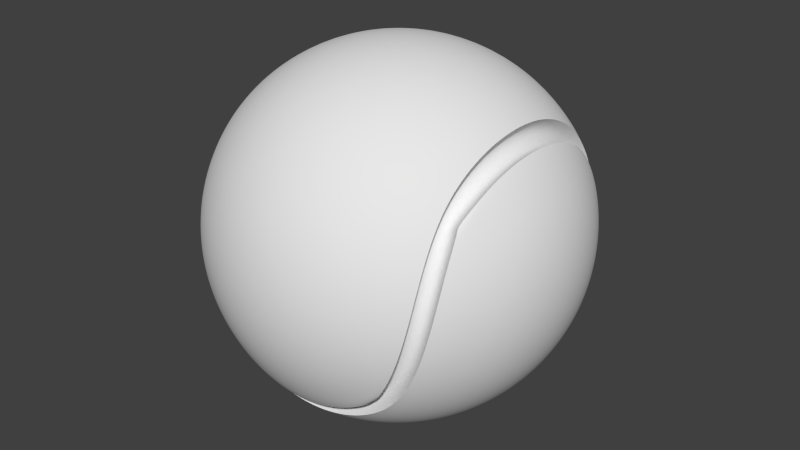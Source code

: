 # Source: TennisBall.blend  (saved by Blender 2.72.0; exported with 4.5.12 LTS)
import bpy
from mathutils import Matrix  # noqa: F401  (used for matrix-valued properties, if any)

bpy.ops.wm.read_factory_settings(use_empty=True)
scene = bpy.context.scene
scene.name = 'Scene'

# ---- collections
col_collection_1 = bpy.data.collections.new('Collection 1'); scene.collection.children.link(col_collection_1)

# ---- world
world_world = bpy.data.worlds.new('World'); scene.world = world_world
world_world.color = (0.05088, 0.05088, 0.05088)
world_world.use_sun_shadow = False
world_world.sun_shadow_jitter_overblur = 0.0
world_world.cycles.sampling_method = 'MANUAL'
world_world.cycles.sample_map_resolution = 256

# ---- meshes
me_cube_000 = bpy.data.meshes.new('Cube.000')
me_cube_000.from_pydata([(0.5924, 0.7924, -0.3082), (0.6943, 0.7105, -0.295), (0.6494, 0.7918, -0.1587), (0.745, 0.7045, -0.1501), (0.6857, 0.7769, -0.003716), (0.7771, 0.6855, 0.003712), (0.7047, 0.7448, 0.1501), (0.7919, 0.6492, 0.1587), (0.7107, 0.6941, 0.295), (0.7926, 0.5922, 0.3082), (0.7094, 0.6246, 0.4249), (0.7829, 0.5094, 0.45), (0.7592, 0.4752, 0.4756), (0.7071, 0.5355, 0.5359), (-0.536, 0.707, -0.5359), (-0.4968, 0.7586, -0.4587), (-0.6251, 0.7092, -0.4249), (-0.5209, 0.7789, -0.4433), (-0.6946, 0.7105, -0.295), (-0.6013, 0.7875, -0.3042), (-0.7453, 0.7045, -0.1501), (-0.6571, 0.7862, -0.1566), (-0.7774, 0.6855, 0.003712), (-0.6927, 0.7711, -0.003208), (-0.7922, 0.6492, 0.1587), (-0.7113, 0.7391, 0.1492), (-0.7929, 0.5922, 0.3082), (-0.7172, 0.6888, 0.2928), (-0.7832, 0.5094, 0.45), (-0.716, 0.6198, 0.4217), (-0.7595, 0.4752, 0.4756), (-0.7137, 0.5315, 0.5318), (-0.7832, 0.4496, 0.5098), (-0.716, 0.4214, 0.6201), (-0.7959, 0.3076, 0.5887), (-0.7203, 0.2927, 0.6859), (-0.8041, 0.1569, 0.6352), (-0.7241, 0.15, 0.7268), (-0.8071, -0.0003265, 0.6508), (-0.7256, -0.0003265, 0.7407), (-0.8041, -0.1575, 0.6352), (-0.7241, -0.1507, 0.7268), (-0.7959, -0.3082, 0.5887), (-0.7203, -0.2934, 0.6859), (-0.7832, -0.4503, 0.5098), (-0.716, -0.422, 0.6201), (-0.7586, -0.5221, 0.4386), (-0.7137, -0.5321, 0.5318), (-0.7749, -0.5343, 0.4353), (-0.716, -0.6205, 0.4217), (-0.782, -0.6118, 0.2994), (-0.7172, -0.6895, 0.2928), (-0.78, -0.6661, 0.154), (-0.7113, -0.7398, 0.1492), (-0.7646, -0.7009, 0.002595), (-0.6927, -0.7718, -0.003208), (-0.7328, -0.7191, -0.148), (-0.6571, -0.7868, -0.1566), (-0.6829, -0.7249, -0.2902), (-0.6013, -0.7881, -0.3042), (-0.6146, -0.7237, -0.4178), (-0.5209, -0.7796, -0.4433), (-0.4968, -0.7592, -0.4587), (-0.5271, -0.7215, -0.5269), (-0.5695, -0.8522, -0.4848), (-0.6719, -0.791, -0.4569), (-0.6574, -0.8615, -0.3327), (-0.7467, -0.7923, -0.3173), (-0.7184, -0.8601, -0.1712), (-0.8012, -0.7861, -0.1619), (-0.7574, -0.8436, -0.003506), (-0.836, -0.7661, 0.00284), (-0.7777, -0.8087, 0.1631), (-0.8528, -0.7281, 0.1684), (-0.7842, -0.7536, 0.3202), (-0.855, -0.6687, 0.3274), (-0.7828, -0.6782, 0.4612), (-0.8472, -0.5839, 0.4761), (-0.7828, -0.4612, 0.6782), (-0.8563, -0.4921, 0.5575), (-0.7875, -0.3205, 0.75), (-0.8702, -0.3367, 0.6438), (-0.7917, -0.1644, 0.7948), (-0.8792, -0.1719, 0.6946), (-0.7933, 0.0, 0.81), (-0.8824, 0.0, 0.7117), (-0.7917, 0.1644, 0.7948), (-0.8792, 0.1719, 0.6946), (-0.7875, 0.3205, 0.75), (-0.8702, 0.3367, 0.6438), (-0.7828, 0.4612, 0.6782), (-0.8563, 0.4921, 0.5575), (-0.7828, 0.6782, 0.4612), (-0.8563, 0.5575, 0.4921), (-0.7842, 0.7536, 0.3202), (-0.8669, 0.648, 0.337), (-0.7777, 0.8087, 0.1631), (-0.8662, 0.7103, 0.1735), (-0.7574, 0.8436, -0.003506), (-0.85, 0.7501, 0.004062), (-0.7184, 0.8601, -0.1712), (-0.8149, 0.7708, -0.1642), (-0.6574, 0.8615, -0.3327), (-0.7594, 0.7773, -0.3226), (-0.5695, 0.8522, -0.4848), (-0.6834, 0.776, -0.4647), (0.8563, 0.5575, 0.4921), (0.776, 0.6834, 0.4647), (0.8669, 0.648, 0.337), (0.7773, 0.7594, 0.3226), (0.8662, 0.7103, 0.1735), (0.7708, 0.8149, 0.1642), (0.85, 0.7501, 0.004062), (0.7501, 0.85, -0.004062), (0.8149, 0.7708, -0.1642), (0.7103, 0.8662, -0.1735), (0.7594, 0.7773, -0.3226), (0.648, 0.8669, -0.337), (0.6834, 0.776, -0.4647), (0.5575, 0.8563, -0.4921), (0.4647, 0.776, -0.6834), (0.4921, 0.8563, -0.5575), (0.3229, 0.7807, -0.7558), (0.3367, 0.8702, -0.6438), (0.1657, 0.7849, -0.8009), (0.1719, 0.8792, -0.6946), (0.0, 0.7866, -0.8163), (0.0, 0.8824, -0.7117), (-0.1657, 0.7849, -0.8009), (-0.1719, 0.8792, -0.6946), (-0.3229, 0.7807, -0.7558), (-0.3367, 0.8702, -0.6438), (-0.4647, 0.776, -0.6834), (-0.4921, 0.8563, -0.5575), (0.776, 0.4647, 0.6834), (0.8563, 0.4921, 0.5575), (0.7807, 0.3229, 0.7558), (0.8702, 0.3367, 0.6438), (0.7849, 0.1657, 0.8009), (0.8792, 0.1719, 0.6946), (0.7866, 0.0, 0.8163), (0.8824, 0.0, 0.7117), (0.7849, -0.1657, 0.8009), (0.8792, -0.1719, 0.6946), (0.7807, -0.3229, 0.7558), (0.8702, -0.3367, 0.6438), (0.776, -0.4647, 0.6834), (0.8563, -0.4921, 0.5575), (0.776, -0.6834, 0.4647), (0.8472, -0.5839, 0.4761), (0.7773, -0.7594, 0.3226), (0.855, -0.6687, 0.3274), (0.7708, -0.8149, 0.1642), (0.8528, -0.7281, 0.1684), (0.7501, -0.85, -0.004062), (0.836, -0.7661, 0.00284), (0.7103, -0.8662, -0.1735), (0.8012, -0.7861, -0.1619), (0.648, -0.8669, -0.337), (0.7467, -0.7923, -0.3173), (0.5575, -0.8563, -0.4921), (0.6719, -0.791, -0.4569), (-0.4569, -0.791, -0.6719), (-0.4921, -0.8563, -0.5575), (-0.3175, -0.7956, -0.7431), (-0.3367, -0.8702, -0.6438), (-0.1629, -0.7997, -0.7874), (-0.1719, -0.8792, -0.6946), (0.0, -0.8013, -0.8024), (0.0, -0.8824, -0.7117), (0.1629, -0.7997, -0.7874), (0.1719, -0.8792, -0.6946), (0.3175, -0.7956, -0.7431), (0.3367, -0.8702, -0.6438), (0.4569, -0.791, -0.6719), (0.4921, -0.8563, -0.5575), (-0.5431, -0.8299, -0.5016), (-0.5762, -0.7886, -0.5762), (-0.7804, -0.5816, 0.5816), (-0.8294, -0.5706, 0.4796), (-0.5431, 0.8299, -0.5016), (-0.586, 0.7735, -0.586), (-0.7804, 0.5816, 0.5816), (-0.8304, 0.5201, 0.5201), (0.5201, -0.8304, -0.5201), (0.5762, -0.7886, -0.5762), (0.7735, -0.586, 0.586), (0.8294, -0.5706, 0.4796), (0.586, 0.7735, -0.586), (0.5201, 0.8304, -0.5201), (0.8304, 0.5201, 0.5201), (0.7735, 0.586, 0.586), (0.6248, 0.7092, -0.4249), (0.5096, 0.7827, -0.45), (0.5357, 0.707, -0.5359), (0.4754, 0.759, -0.4756), (0.4248, 0.7092, -0.6249), (0.4498, 0.7827, -0.5098), (0.2952, 0.7136, -0.6912), (0.3077, 0.7954, -0.5887), (0.1514, 0.7175, -0.7324), (0.157, 0.8037, -0.6352), (-0.0001486, 0.719, -0.7464), (-0.0001486, 0.8066, -0.6508), (-0.1517, 0.7175, -0.7324), (-0.1573, 0.8037, -0.6352), (-0.2955, 0.7136, -0.6912), (-0.308, 0.7954, -0.5887), (-0.4251, 0.7092, -0.6249), (-0.4501, 0.7827, -0.5098), (0.7094, 0.4246, 0.6249), (0.7829, 0.4496, 0.5098), (0.7138, 0.295, 0.6911), (0.7956, 0.3076, 0.5887), (0.7176, 0.1512, 0.7324), (0.8038, 0.1569, 0.6352), (0.7192, -0.0003265, 0.7464), (0.8068, -0.0003265, 0.6508), (0.7176, -0.1519, 0.7324), (0.8038, -0.1575, 0.6352), (0.7138, -0.2956, 0.6911), (0.7956, -0.3082, 0.5887), (0.7094, -0.4253, 0.6249), (0.7829, -0.4503, 0.5098), (0.7071, -0.5362, 0.5359), (0.7583, -0.5221, 0.4386), (0.7094, -0.6252, 0.4249), (0.7746, -0.5343, 0.4353), (0.7107, -0.6948, 0.295), (0.7817, -0.6118, 0.2994), (0.7047, -0.7455, 0.1501), (0.7797, -0.6661, 0.154), (0.6857, -0.7776, -0.003716), (0.7643, -0.7009, 0.002595), (0.6494, -0.7924, -0.1587), (0.7325, -0.7191, -0.148), (0.5924, -0.7931, -0.3082), (0.6826, -0.7249, -0.2902), (0.5096, -0.7834, -0.45), (0.6143, -0.7237, -0.4178), (0.4754, -0.7596, -0.4756), (0.5268, -0.7215, -0.5269), (-0.418, -0.7237, -0.6145), (-0.4501, -0.7834, -0.5098), (-0.2905, -0.7279, -0.6795), (-0.308, -0.7961, -0.5887), (-0.1491, -0.7316, -0.72), (-0.1573, -0.8043, -0.6352), (-0.0001486, -0.7331, -0.7338), (-0.0001486, -0.8072, -0.6508), (0.1488, -0.7316, -0.72), (0.157, -0.8043, -0.6352), (0.2902, -0.7279, -0.6795), (0.3077, -0.7961, -0.5887), (0.4177, -0.7237, -0.6145), (0.4498, -0.7834, -0.5098)], [], [(62, 61, 60, 63), (186, 148, 226, 224), (89, 87, 36, 34), (187, 147, 223, 225), (116, 118, 192, 1), (86, 88, 35, 37), (117, 115, 2, 0), (146, 186, 224, 222), (87, 85, 38, 36), (147, 145, 221, 223), (114, 116, 1, 3), (84, 86, 37, 39), (184, 175, 255, 240), (115, 113, 4, 2), (144, 146, 222, 220), (85, 83, 40, 38), (174, 185, 241, 254), (145, 143, 219, 221), (175, 173, 253, 255), (112, 114, 3, 5), (82, 84, 39, 41), (113, 111, 6, 4), (142, 144, 220, 218), (83, 81, 42, 40), (172, 174, 254, 252), (143, 141, 217, 219), (173, 171, 251, 253), (110, 112, 5, 7), (80, 82, 41, 43), (111, 109, 8, 6), (140, 142, 218, 216), (81, 79, 44, 42), (170, 172, 252, 250), (141, 139, 215, 217), (171, 169, 249, 251), (108, 110, 7, 9), (78, 80, 43, 45), (109, 107, 10, 8), (138, 140, 216, 214), (79, 179, 46, 44), (168, 170, 250, 248), (139, 137, 213, 215), (169, 167, 247, 249), (106, 108, 9, 11), (178, 78, 45, 47), (107, 191, 13, 10), (136, 138, 214, 212), (179, 77, 48, 46), (166, 168, 248, 246), (137, 135, 211, 213), (167, 165, 245, 247), (190, 106, 11, 12), (76, 178, 47, 49), (134, 136, 212, 210), (77, 75, 50, 48), (164, 166, 246, 244), (181, 105, 16, 14), (135, 190, 12, 211), (165, 163, 243, 245), (74, 76, 49, 51), (104, 180, 15, 17), (191, 134, 210, 13), (75, 73, 52, 50), (162, 164, 244, 242), (105, 103, 18, 16), (61, 59, 58, 60), (59, 57, 56, 58), (57, 55, 54, 56), (55, 53, 52, 54), (53, 51, 50, 52), (51, 49, 48, 50), (49, 47, 46, 48), (47, 45, 44, 46), (45, 43, 42, 44), (43, 41, 40, 42), (41, 39, 38, 40), (39, 37, 36, 38), (37, 35, 34, 36), (35, 33, 32, 34), (33, 31, 30, 32), (31, 29, 28, 30), (29, 27, 26, 28), (27, 25, 24, 26), (25, 23, 22, 24), (23, 21, 20, 22), (21, 19, 18, 20), (19, 17, 16, 18), (17, 15, 14, 16), (12, 11, 10, 13), (11, 9, 8, 10), (9, 7, 6, 8), (7, 5, 4, 6), (5, 3, 2, 4), (3, 1, 0, 2), (1, 192, 193, 0), (192, 194, 195, 193), (194, 196, 197, 195), (196, 198, 199, 197), (198, 200, 201, 199), (200, 202, 203, 201), (202, 204, 205, 203), (204, 206, 207, 205), (206, 208, 209, 207), (208, 14, 15, 209), (13, 210, 211, 12), (210, 212, 213, 211), (212, 214, 215, 213), (214, 216, 217, 215), (216, 218, 219, 217), (218, 220, 221, 219), (220, 222, 223, 221), (222, 224, 225, 223), (224, 226, 227, 225), (226, 228, 229, 227), (228, 230, 231, 229), (230, 232, 233, 231), (232, 234, 235, 233), (234, 236, 237, 235), (236, 238, 239, 237), (238, 240, 241, 239), (63, 242, 243, 62), (242, 244, 245, 243), (244, 246, 247, 245), (246, 248, 249, 247), (248, 250, 251, 249), (250, 252, 253, 251), (252, 254, 255, 253), (254, 241, 240, 255), (119, 117, 0, 193), (88, 90, 33, 35), (118, 188, 194, 192), (149, 187, 225, 227), (91, 89, 34, 32), (148, 150, 228, 226), (189, 119, 193, 195), (90, 182, 31, 33), (188, 120, 196, 194), (151, 149, 227, 229), (183, 91, 32, 30), (150, 152, 230, 228), (121, 189, 195, 197), (182, 92, 29, 31), (120, 122, 198, 196), (153, 151, 229, 231), (93, 183, 30, 28), (152, 154, 232, 230), (123, 121, 197, 199), (92, 94, 27, 29), (176, 64, 61, 62), (122, 124, 200, 198), (155, 153, 231, 233), (95, 93, 28, 26), (154, 156, 234, 232), (65, 177, 63, 60), (125, 123, 199, 201), (94, 96, 25, 27), (64, 66, 59, 61), (124, 126, 202, 200), (157, 155, 233, 235), (97, 95, 26, 24), (156, 158, 236, 234), (67, 65, 60, 58), (127, 125, 201, 203), (96, 98, 23, 25), (66, 68, 57, 59), (126, 128, 204, 202), (159, 157, 235, 237), (99, 97, 24, 22), (158, 160, 238, 236), (69, 67, 58, 56), (129, 127, 203, 205), (98, 100, 21, 23), (68, 70, 55, 57), (128, 130, 206, 204), (161, 159, 237, 239), (101, 99, 22, 20), (160, 184, 240, 238), (71, 69, 56, 54), (131, 129, 205, 207), (100, 102, 19, 21), (70, 72, 53, 55), (130, 132, 208, 206), (185, 161, 239, 241), (103, 101, 20, 18), (177, 162, 242, 63), (73, 71, 54, 52), (133, 131, 207, 209), (102, 104, 17, 19), (72, 74, 51, 53), (132, 181, 14, 208), (163, 176, 62, 243), (180, 133, 209, 15)])
me_cube_000.polygons.foreach_set('use_smooth', [True] * 192)
me_cube_000.use_remesh_preserve_volume = False
me_cube_000.use_remesh_preserve_attributes = False
me_cube_000.use_mirror_vertex_groups = False
me_cube_000.update()
me_cube_001 = bpy.data.meshes.new('Cube.001')
me_cube_001.from_pydata([(-1.136, 0.0, 0.03175), (-1.104, 0.0, 0.2705), (-1.03, 0.0, 0.4795), (-0.9348, 0.0, 0.6463), (-1.102, 0.2755, 0.028), (-1.016, 0.5082, 0.01937), (-0.9091, 0.6818, 0.009239), (-1.116, 0.0, -0.214), (-1.047, 0.0, -0.442), (-0.9397, 0.0, -0.639), (-1.102, -0.2755, 0.028), (-1.016, -0.5082, 0.01937), (-0.9091, -0.6818, 0.009239), (-1.077, -0.2523, 0.2587), (-1.014, -0.2216, 0.4636), (-0.9269, -0.1883, 0.63), (-1.008, -0.472, 0.2295), (-0.9672, -0.422, 0.4218), (-0.9041, -0.3638, 0.5845), (-0.9165, -0.6437, 0.1928), (-0.9015, -0.5878, 0.365), (-0.8703, -0.5167, 0.5167), (-1.077, 0.2523, 0.2587), (-1.008, 0.472, 0.2295), (-0.9165, 0.6437, 0.1928), (-1.014, 0.2216, 0.4636), (-0.9672, 0.422, 0.4218), (-0.9015, 0.5878, 0.365), (-0.9269, 0.1883, 0.63), (-0.9041, 0.3638, 0.5845), (-0.8703, 0.5167, 0.5167), (-1.079, 0.2881, -0.2081), (-1.012, 0.2918, -0.4275), (-0.9085, 0.2907, -0.6178), (-0.9879, 0.5274, -0.1931), (-0.9242, 0.5332, -0.3911), (-0.8306, 0.5316, -0.5648), (-0.8765, 0.7019, -0.1746), (-0.8183, 0.7081, -0.3471), (-0.736, 0.7066, -0.5005), (-1.079, -0.2881, -0.2081), (-0.9879, -0.5274, -0.1931), (-0.8765, -0.7019, -0.1746), (-1.012, -0.2918, -0.4275), (-0.9242, -0.5332, -0.3911), (-0.8183, -0.7081, -0.3471), (-0.9085, -0.2907, -0.6178), (-0.8306, -0.5316, -0.5648), (-0.736, -0.7066, -0.5005), (0.0, 1.136, -0.03175), (0.0, 1.116, 0.214), (0.0, 1.047, 0.442), (0.0, 0.9397, 0.639), (0.2755, 1.102, -0.028), (0.5082, 1.016, -0.01937), (0.6818, 0.9091, -0.009239), (0.0, 1.104, -0.2705), (0.0, 1.03, -0.4795), (0.0, 0.9348, -0.6463), (-0.2755, 1.102, -0.028), (-0.5082, 1.016, -0.01937), (-0.6818, 0.9091, -0.009239), (-0.2881, 1.079, 0.2081), (-0.2918, 1.012, 0.4275), (-0.2907, 0.9085, 0.6178), (-0.5274, 0.9879, 0.1931), (-0.5332, 0.9242, 0.3911), (-0.5316, 0.8306, 0.5648), (-0.7019, 0.8765, 0.1746), (-0.7081, 0.8183, 0.3471), (-0.7066, 0.736, 0.5005), (0.2881, 1.079, 0.2081), (0.5274, 0.9879, 0.1931), (0.7019, 0.8765, 0.1746), (0.2918, 1.012, 0.4275), (0.5332, 0.9242, 0.3911), (0.7081, 0.8183, 0.3471), (0.2907, 0.9085, 0.6178), (0.5316, 0.8306, 0.5648), (0.7066, 0.736, 0.5005), (0.2523, 1.077, -0.2587), (0.2216, 1.014, -0.4636), (0.1883, 0.9269, -0.63), (0.472, 1.008, -0.2295), (0.422, 0.9672, -0.4218), (0.3638, 0.9041, -0.5845), (0.6437, 0.9165, -0.1928), (0.5878, 0.9015, -0.365), (0.5167, 0.8703, -0.5167), (-0.2523, 1.077, -0.2587), (-0.472, 1.008, -0.2295), (-0.6437, 0.9165, -0.1928), (-0.2216, 1.014, -0.4636), (-0.422, 0.9672, -0.4218), (-0.5878, 0.9015, -0.365), (-0.1883, 0.9269, -0.63), (-0.3638, 0.9041, -0.5845), (-0.5167, 0.8703, -0.5167), (1.136, 0.0, 0.03175), (1.104, 0.0, 0.2705), (1.03, 0.0, 0.4795), (0.9348, 0.0, 0.6463), (1.102, -0.2755, 0.028), (1.016, -0.5082, 0.01937), (0.9091, -0.6818, 0.009239), (1.116, 0.0, -0.214), (1.047, 0.0, -0.442), (0.9397, 0.0, -0.639), (1.102, 0.2755, 0.028), (1.016, 0.5082, 0.01937), (0.9091, 0.6818, 0.009239), (1.077, 0.2523, 0.2587), (1.014, 0.2216, 0.4636), (0.9269, 0.1883, 0.63), (1.008, 0.472, 0.2295), (0.9672, 0.422, 0.4218), (0.9041, 0.3638, 0.5845), (0.9165, 0.6437, 0.1928), (0.9015, 0.5878, 0.365), (0.8703, 0.5167, 0.5167), (1.077, -0.2523, 0.2587), (1.008, -0.472, 0.2295), (0.9165, -0.6437, 0.1928), (1.014, -0.2216, 0.4636), (0.9672, -0.422, 0.4218), (0.9015, -0.5878, 0.365), (0.9269, -0.1883, 0.63), (0.9041, -0.3638, 0.5845), (0.8703, -0.5167, 0.5167), (1.079, -0.2881, -0.2081), (1.012, -0.2918, -0.4275), (0.9085, -0.2907, -0.6178), (0.9879, -0.5274, -0.1931), (0.9242, -0.5332, -0.3911), (0.8306, -0.5316, -0.5648), (0.8765, -0.7019, -0.1746), (0.8183, -0.7081, -0.3471), (0.736, -0.7066, -0.5005), (1.079, 0.2881, -0.2081), (0.9879, 0.5274, -0.1931), (0.8765, 0.7019, -0.1746), (1.012, 0.2918, -0.4275), (0.9242, 0.5332, -0.3911), (0.8183, 0.7081, -0.3471), (0.9085, 0.2907, -0.6178), (0.8306, 0.5316, -0.5648), (0.736, 0.7066, -0.5005), (0.0, -1.136, -0.03175), (0.0, -1.116, 0.214), (0.0, -1.047, 0.442), (0.0, -0.9397, 0.639), (-0.2755, -1.102, -0.028), (-0.5082, -1.016, -0.01937), (-0.6818, -0.9091, -0.009239), (0.0, -1.104, -0.2705), (0.0, -1.03, -0.4795), (0.0, -0.9348, -0.6463), (0.2755, -1.102, -0.028), (0.5082, -1.016, -0.01937), (0.6818, -0.9091, -0.009239), (0.2881, -1.079, 0.2081), (0.2918, -1.012, 0.4275), (0.2907, -0.9085, 0.6178), (0.5274, -0.9879, 0.1931), (0.5332, -0.9242, 0.3911), (0.5316, -0.8306, 0.5648), (0.7019, -0.8765, 0.1746), (0.7081, -0.8183, 0.3471), (0.7066, -0.736, 0.5005), (-0.2881, -1.079, 0.2081), (-0.5274, -0.9879, 0.1931), (-0.7019, -0.8765, 0.1746), (-0.2918, -1.012, 0.4275), (-0.5332, -0.9242, 0.3911), (-0.7081, -0.8183, 0.3471), (-0.2907, -0.9085, 0.6178), (-0.5316, -0.8306, 0.5648), (-0.7066, -0.736, 0.5005), (-0.2523, -1.077, -0.2587), (-0.2216, -1.014, -0.4636), (-0.1883, -0.9269, -0.63), (-0.472, -1.008, -0.2295), (-0.422, -0.9672, -0.4218), (-0.3638, -0.9041, -0.5845), (-0.6437, -0.9165, -0.1928), (-0.5878, -0.9015, -0.365), (-0.5167, -0.8703, -0.5167), (0.2523, -1.077, -0.2587), (0.472, -1.008, -0.2295), (0.6437, -0.9165, -0.1928), (0.2216, -1.014, -0.4636), (0.422, -0.9672, -0.4218), (0.5878, -0.9015, -0.365), (0.1883, -0.9269, -0.63), (0.3638, -0.9041, -0.5845), (0.5167, -0.8703, -0.5167), (0.0, 0.0, -1.136), (-0.2302, 0.0, -1.113), (-0.4465, 0.0, -1.045), (-0.639, 0.0, -0.9397), (0.0, 0.2974, -1.097), (0.0, 0.5418, -0.999), (0.0, 0.7172, -0.8815), (0.2302, 0.0, -1.113), (0.4465, 0.0, -1.045), (0.639, 0.0, -0.9397), (0.0, -0.2974, -1.097), (0.0, -0.5418, -0.999), (0.0, -0.7172, -0.8815), (-0.2223, -0.2964, -1.074), (-0.4313, -0.2937, -1.01), (-0.6178, -0.2907, -0.9085), (-0.2026, -0.5402, -0.9791), (-0.3937, -0.5361, -0.9214), (-0.5648, -0.5316, -0.8306), (-0.1789, -0.7155, -0.8646), (-0.3482, -0.7113, -0.815), (-0.5005, -0.7066, -0.736), (-0.2223, 0.2964, -1.074), (-0.2026, 0.5402, -0.9791), (-0.1789, 0.7155, -0.8646), (-0.4313, 0.2937, -1.01), (-0.3937, 0.5361, -0.9214), (-0.3482, 0.7113, -0.815), (-0.6178, 0.2907, -0.9085), (-0.5648, 0.5316, -0.8306), (-0.5005, 0.7066, -0.736), (0.2223, 0.2964, -1.074), (0.4313, 0.2937, -1.01), (0.6178, 0.2907, -0.9085), (0.2026, 0.5402, -0.9791), (0.3937, 0.5361, -0.9214), (0.5648, 0.5316, -0.8306), (0.1789, 0.7155, -0.8646), (0.3482, 0.7113, -0.815), (0.5005, 0.7066, -0.736), (0.2223, -0.2964, -1.074), (0.2026, -0.5402, -0.9791), (0.1789, -0.7155, -0.8646), (0.4313, -0.2937, -1.01), (0.3937, -0.5361, -0.9214), (0.3482, -0.7113, -0.815), (0.6178, -0.2907, -0.9085), (0.5648, -0.5316, -0.8306), (0.5005, -0.7066, -0.736), (0.0, 0.0, 1.136), (0.2974, 0.0, 1.097), (0.5418, 0.0, 0.999), (0.7172, 0.0, 0.8815), (0.0, 0.2302, 1.113), (0.0, 0.4465, 1.045), (0.0, 0.639, 0.9397), (-0.2974, 0.0, 1.097), (-0.5418, 0.0, 0.999), (-0.7172, 0.0, 0.8815), (0.0, -0.2302, 1.113), (0.0, -0.4465, 1.045), (0.0, -0.639, 0.9397), (0.2964, -0.2223, 1.074), (0.5402, -0.2026, 0.9791), (0.7155, -0.1789, 0.8646), (0.2937, -0.4313, 1.01), (0.5361, -0.3937, 0.9214), (0.7113, -0.3482, 0.815), (0.2907, -0.6178, 0.9085), (0.5316, -0.5648, 0.8306), (0.7066, -0.5005, 0.736), (0.2964, 0.2223, 1.074), (0.2937, 0.4313, 1.01), (0.2907, 0.6178, 0.9085), (0.5402, 0.2026, 0.9791), (0.5361, 0.3937, 0.9214), (0.5316, 0.5648, 0.8306), (0.7155, 0.1789, 0.8646), (0.7113, 0.3482, 0.815), (0.7066, 0.5005, 0.736), (-0.2964, 0.2223, 1.074), (-0.5402, 0.2026, 0.9791), (-0.7155, 0.1789, 0.8646), (-0.2937, 0.4313, 1.01), (-0.5361, 0.3937, 0.9214), (-0.7113, 0.3482, 0.815), (-0.2907, 0.6178, 0.9085), (-0.5316, 0.5648, 0.8306), (-0.7066, 0.5005, 0.736), (-0.2964, -0.2223, 1.074), (-0.2937, -0.4313, 1.01), (-0.2907, -0.6178, 0.9085), (-0.5402, -0.2026, 0.9791), (-0.5361, -0.3937, 0.9214), (-0.5316, -0.5648, 0.8306), (-0.7155, -0.1789, 0.8646), (-0.7113, -0.3482, 0.815), (-0.7066, -0.5005, 0.736), (-0.6308, 0.7041, -0.6308), (-0.7111, 0.5292, -0.7111), (-0.7771, 0.2892, -0.7771), (-0.8036, 0.0, -0.8036), (-0.7771, -0.2892, -0.7771), (-0.7111, -0.5292, -0.7111), (-0.6308, -0.7041, -0.6308), (-0.7041, 0.6308, 0.6308), (-0.5292, 0.7111, 0.7111), (-0.2892, 0.7771, 0.7771), (0.0, 0.8036, 0.8036), (0.2892, 0.7771, 0.7771), (0.5292, 0.7111, 0.7111), (0.7041, 0.6308, 0.6308), (0.6308, -0.7041, -0.6308), (0.7111, -0.5292, -0.7111), (0.7771, -0.2892, -0.7771), (0.8036, 0.0, -0.8036), (0.7771, 0.2892, -0.7771), (0.7111, 0.5292, -0.7111), (0.6308, 0.7041, -0.6308), (0.7041, -0.6308, 0.6308), (0.5292, -0.7111, 0.7111), (0.2892, -0.7771, 0.7771), (0.0, -0.8036, 0.8036), (-0.2892, -0.7771, 0.7771), (-0.5292, -0.7111, 0.7111), (-0.7041, -0.6308, 0.6308), (-0.5695, -0.8522, -0.4848), (-0.6719, -0.791, -0.4569), (-0.6574, -0.8615, -0.3327), (-0.7467, -0.7923, -0.3173), (-0.7184, -0.8601, -0.1712), (-0.8012, -0.7861, -0.1619), (-0.7574, -0.8436, -0.003506), (-0.836, -0.7661, 0.00284), (-0.7777, -0.8087, 0.1631), (-0.8528, -0.7281, 0.1684), (-0.7842, -0.7536, 0.3202), (-0.855, -0.6687, 0.3274), (-0.7828, -0.6782, 0.4612), (-0.8472, -0.5839, 0.4761), (-0.7828, -0.4612, 0.6782), (-0.8563, -0.4921, 0.5575), (-0.7875, -0.3205, 0.75), (-0.8702, -0.3367, 0.6438), (-0.7917, -0.1644, 0.7948), (-0.8792, -0.1719, 0.6946), (-0.7933, 0.0, 0.81), (-0.8824, 0.0, 0.7117), (-0.7917, 0.1644, 0.7948), (-0.8792, 0.1719, 0.6946), (-0.7875, 0.3205, 0.75), (-0.8702, 0.3367, 0.6438), (-0.7828, 0.4612, 0.6782), (-0.8563, 0.4921, 0.5575), (-0.7828, 0.6782, 0.4612), (-0.8563, 0.5575, 0.4921), (-0.7842, 0.7536, 0.3202), (-0.8669, 0.648, 0.337), (-0.7777, 0.8087, 0.1631), (-0.8662, 0.7103, 0.1735), (-0.7574, 0.8436, -0.003506), (-0.85, 0.7501, 0.004062), (-0.7184, 0.8601, -0.1712), (-0.8149, 0.7708, -0.1642), (-0.6574, 0.8615, -0.3327), (-0.7594, 0.7773, -0.3226), (-0.5695, 0.8522, -0.4848), (-0.6834, 0.776, -0.4647), (0.8563, 0.5575, 0.4921), (0.776, 0.6834, 0.4647), (0.8669, 0.648, 0.337), (0.7773, 0.7594, 0.3226), (0.8662, 0.7103, 0.1735), (0.7708, 0.8149, 0.1642), (0.85, 0.7501, 0.004062), (0.7501, 0.85, -0.004062), (0.8149, 0.7708, -0.1642), (0.7103, 0.8662, -0.1735), (0.7594, 0.7773, -0.3226), (0.648, 0.8669, -0.337), (0.6834, 0.776, -0.4647), (0.5575, 0.8563, -0.4921), (0.4647, 0.776, -0.6834), (0.4921, 0.8563, -0.5575), (0.3229, 0.7807, -0.7558), (0.3367, 0.8702, -0.6438), (0.1657, 0.7849, -0.8009), (0.1719, 0.8792, -0.6946), (0.0, 0.7866, -0.8163), (0.0, 0.8824, -0.7117), (-0.1657, 0.7849, -0.8009), (-0.1719, 0.8792, -0.6946), (-0.3229, 0.7807, -0.7558), (-0.3367, 0.8702, -0.6438), (-0.4647, 0.776, -0.6834), (-0.4921, 0.8563, -0.5575), (0.776, 0.4647, 0.6834), (0.8563, 0.4921, 0.5575), (0.7807, 0.3229, 0.7558), (0.8702, 0.3367, 0.6438), (0.7849, 0.1657, 0.8009), (0.8792, 0.1719, 0.6946), (0.7866, 0.0, 0.8163), (0.8824, 0.0, 0.7117), (0.7849, -0.1657, 0.8009), (0.8792, -0.1719, 0.6946), (0.7807, -0.3229, 0.7558), (0.8702, -0.3367, 0.6438), (0.776, -0.4647, 0.6834), (0.8563, -0.4921, 0.5575), (0.776, -0.6834, 0.4647), (0.8472, -0.5839, 0.4761), (0.7773, -0.7594, 0.3226), (0.855, -0.6687, 0.3274), (0.7708, -0.8149, 0.1642), (0.8528, -0.7281, 0.1684), (0.7501, -0.85, -0.004062), (0.836, -0.7661, 0.00284), (0.7103, -0.8662, -0.1735), (0.8012, -0.7861, -0.1619), (0.648, -0.8669, -0.337), (0.7467, -0.7923, -0.3173), (0.5575, -0.8563, -0.4921), (0.6719, -0.791, -0.4569), (-0.4569, -0.791, -0.6719), (-0.4921, -0.8563, -0.5575), (-0.3175, -0.7956, -0.7431), (-0.3367, -0.8702, -0.6438), (-0.1629, -0.7997, -0.7874), (-0.1719, -0.8792, -0.6946), (0.0, -0.8013, -0.8024), (0.0, -0.8824, -0.7117), (0.1629, -0.7997, -0.7874), (0.1719, -0.8792, -0.6946), (0.3175, -0.7956, -0.7431), (0.3367, -0.8702, -0.6438), (0.4569, -0.791, -0.6719), (0.4921, -0.8563, -0.5575), (-0.5431, -0.8299, -0.5016), (-0.5762, -0.7886, -0.5762), (-0.7804, -0.5816, 0.5816), (-0.8294, -0.5706, 0.4796), (-0.5431, 0.8299, -0.5016), (-0.586, 0.7735, -0.586), (-0.7804, 0.5816, 0.5816), (-0.8304, 0.5201, 0.5201), (0.5201, -0.8304, -0.5201), (0.5762, -0.7886, -0.5762), (0.7735, -0.586, 0.586), (0.8294, -0.5706, 0.4796), (0.586, 0.7735, -0.586), (0.5201, 0.8304, -0.5201), (0.8304, 0.5201, 0.5201), (0.7735, 0.586, 0.586)], [], [(0, 10, 13, 1), (1, 13, 14, 2), (2, 14, 15, 3), (254, 278, 344, 342), (10, 11, 16, 13), (13, 16, 17, 14), (14, 17, 18, 15), (254, 342, 340, 291), (11, 12, 19, 16), (16, 19, 20, 17), (17, 20, 21, 18), (291, 340, 338, 292), (171, 174, 332, 330), (174, 177, 334, 332), (177, 321, 436, 334), (292, 338, 336, 293), (0, 1, 22, 4), (4, 22, 23, 5), (5, 23, 24, 6), (61, 91, 358, 356), (1, 2, 25, 22), (22, 25, 26, 23), (23, 26, 27, 24), (61, 356, 354, 68), (2, 3, 28, 25), (25, 28, 29, 26), (26, 29, 30, 27), (68, 354, 352, 69), (278, 281, 346, 344), (281, 284, 348, 346), (284, 301, 440, 348), (69, 352, 350, 70), (0, 4, 31, 7), (7, 31, 32, 8), (8, 32, 33, 9), (9, 33, 296, 297), (4, 5, 34, 31), (31, 34, 35, 32), (32, 35, 36, 33), (33, 36, 295, 296), (5, 6, 37, 34), (34, 37, 38, 35), (35, 38, 39, 36), (36, 39, 294, 295), (91, 94, 360, 358), (94, 97, 362, 360), (97, 391, 438, 362), (79, 307, 449, 365), (0, 7, 40, 10), (10, 40, 41, 11), (11, 41, 42, 12), (153, 171, 330, 328), (7, 8, 43, 40), (40, 43, 44, 41), (41, 44, 45, 42), (153, 328, 326, 184), (8, 9, 46, 43), (43, 46, 47, 44), (44, 47, 48, 45), (184, 326, 324, 185), (9, 297, 298, 46), (46, 298, 299, 47), (47, 299, 300, 48), (185, 324, 322, 186), (49, 59, 62, 50), (50, 62, 63, 51), (51, 63, 64, 52), (52, 64, 303, 304), (59, 60, 65, 62), (62, 65, 66, 63), (63, 66, 67, 64), (64, 67, 302, 303), (60, 61, 68, 65), (65, 68, 69, 66), (66, 69, 70, 67), (67, 70, 301, 302), (6, 24, 355, 357), (24, 27, 353, 355), (70, 350, 440, 301), (27, 30, 351, 353), (49, 50, 71, 53), (53, 71, 72, 54), (54, 72, 73, 55), (110, 140, 372, 370), (50, 51, 74, 71), (71, 74, 75, 72), (72, 75, 76, 73), (110, 370, 368, 117), (51, 52, 77, 74), (74, 77, 78, 75), (75, 78, 79, 76), (117, 368, 366, 118), (52, 304, 305, 77), (77, 305, 306, 78), (78, 306, 307, 79), (118, 366, 364, 119), (49, 53, 80, 56), (56, 80, 81, 57), (57, 81, 82, 58), (202, 220, 386, 384), (53, 54, 83, 80), (80, 83, 84, 81), (81, 84, 85, 82), (202, 384, 382, 233), (54, 55, 86, 83), (83, 86, 87, 84), (84, 87, 88, 85), (233, 382, 380, 234), (140, 143, 374, 372), (143, 146, 376, 374), (146, 314, 446, 376), (234, 380, 378, 235), (49, 56, 89, 59), (59, 89, 90, 60), (60, 90, 91, 61), (6, 357, 359, 37), (56, 57, 92, 89), (89, 92, 93, 90), (90, 93, 94, 91), (37, 359, 361, 38), (57, 58, 95, 92), (92, 95, 96, 93), (93, 96, 97, 94), (38, 361, 363, 39), (220, 223, 388, 386), (223, 226, 390, 388), (226, 294, 439, 390), (39, 363, 439, 294), (98, 108, 111, 99), (99, 111, 112, 100), (100, 112, 113, 101), (248, 260, 400, 398), (108, 109, 114, 111), (111, 114, 115, 112), (112, 115, 116, 113), (248, 398, 396, 273), (109, 110, 117, 114), (114, 117, 118, 115), (115, 118, 119, 116), (273, 396, 394, 274), (55, 73, 369, 371), (73, 76, 367, 369), (119, 364, 448, 393), (76, 79, 365, 367), (98, 99, 120, 102), (102, 120, 121, 103), (103, 121, 122, 104), (159, 189, 414, 412), (99, 100, 123, 120), (120, 123, 124, 121), (121, 124, 125, 122), (159, 412, 410, 166), (100, 101, 126, 123), (123, 126, 127, 124), (124, 127, 128, 125), (166, 410, 408, 167), (260, 263, 402, 400), (263, 266, 404, 402), (266, 315, 444, 404), (167, 408, 406, 168), (98, 102, 129, 105), (105, 129, 130, 106), (106, 130, 131, 107), (107, 131, 310, 311), (102, 103, 132, 129), (129, 132, 133, 130), (130, 133, 134, 131), (131, 134, 309, 310), (103, 104, 135, 132), (132, 135, 136, 133), (133, 136, 137, 134), (134, 137, 308, 309), (189, 192, 416, 414), (192, 195, 418, 416), (195, 433, 442, 418), (216, 422, 420, 217), (98, 105, 138, 108), (108, 138, 139, 109), (109, 139, 140, 110), (55, 371, 373, 86), (105, 106, 141, 138), (138, 141, 142, 139), (139, 142, 143, 140), (86, 373, 375, 87), (106, 107, 144, 141), (141, 144, 145, 142), (142, 145, 146, 143), (87, 375, 377, 88), (107, 311, 312, 144), (144, 312, 313, 145), (145, 313, 314, 146), (88, 377, 447, 379), (147, 157, 160, 148), (148, 160, 161, 149), (149, 161, 162, 150), (150, 162, 317, 318), (157, 158, 163, 160), (160, 163, 164, 161), (161, 164, 165, 162), (162, 165, 316, 317), (158, 159, 166, 163), (163, 166, 167, 164), (164, 167, 168, 165), (165, 168, 315, 316), (104, 122, 411, 413), (122, 125, 409, 411), (168, 406, 444, 315), (125, 128, 407, 409), (147, 148, 169, 151), (151, 169, 170, 152), (152, 170, 171, 153), (12, 329, 331, 19), (148, 149, 172, 169), (169, 172, 173, 170), (170, 173, 174, 171), (19, 331, 333, 20), (149, 150, 175, 172), (172, 175, 176, 173), (173, 176, 177, 174), (20, 333, 335, 21), (150, 318, 319, 175), (175, 319, 320, 176), (176, 320, 321, 177), (21, 335, 437, 337), (147, 151, 178, 154), (154, 178, 179, 155), (155, 179, 180, 156), (208, 238, 428, 426), (151, 152, 181, 178), (178, 181, 182, 179), (179, 182, 183, 180), (208, 426, 424, 215), (152, 153, 184, 181), (181, 184, 185, 182), (182, 185, 186, 183), (215, 424, 422, 216), (12, 42, 327, 329), (42, 45, 325, 327), (186, 322, 434, 421), (45, 48, 323, 325), (147, 154, 187, 157), (157, 187, 188, 158), (158, 188, 189, 159), (104, 413, 415, 135), (154, 155, 190, 187), (187, 190, 191, 188), (188, 191, 192, 189), (135, 415, 417, 136), (155, 156, 193, 190), (190, 193, 194, 191), (191, 194, 195, 192), (136, 417, 419, 137), (238, 241, 430, 428), (241, 244, 432, 430), (244, 308, 443, 432), (137, 419, 443, 308), (196, 206, 209, 197), (197, 209, 210, 198), (198, 210, 211, 199), (199, 211, 298, 297), (206, 207, 212, 209), (209, 212, 213, 210), (210, 213, 214, 211), (211, 214, 299, 298), (207, 208, 215, 212), (212, 215, 216, 213), (213, 216, 217, 214), (214, 217, 300, 299), (156, 180, 425, 427), (180, 183, 423, 425), (217, 420, 435, 300), (183, 186, 421, 423), (196, 197, 218, 200), (200, 218, 219, 201), (201, 219, 220, 202), (58, 385, 387, 95), (197, 198, 221, 218), (218, 221, 222, 219), (219, 222, 223, 220), (95, 387, 389, 96), (198, 199, 224, 221), (221, 224, 225, 222), (222, 225, 226, 223), (96, 389, 391, 97), (199, 297, 296, 224), (224, 296, 295, 225), (225, 295, 294, 226), (274, 394, 392, 275), (196, 200, 227, 203), (203, 227, 228, 204), (204, 228, 229, 205), (205, 229, 312, 311), (200, 201, 230, 227), (227, 230, 231, 228), (228, 231, 232, 229), (229, 232, 313, 312), (201, 202, 233, 230), (230, 233, 234, 231), (231, 234, 235, 232), (232, 235, 314, 313), (58, 82, 383, 385), (82, 85, 381, 383), (235, 378, 446, 314), (85, 88, 379, 381), (196, 203, 236, 206), (206, 236, 237, 207), (207, 237, 238, 208), (156, 427, 429, 193), (203, 204, 239, 236), (236, 239, 240, 237), (237, 240, 241, 238), (193, 429, 431, 194), (204, 205, 242, 239), (239, 242, 243, 240), (240, 243, 244, 241), (194, 431, 433, 195), (205, 311, 310, 242), (242, 310, 309, 243), (243, 309, 308, 244), (245, 255, 258, 246), (246, 258, 259, 247), (247, 259, 260, 248), (101, 399, 401, 126), (255, 256, 261, 258), (258, 261, 262, 259), (259, 262, 263, 260), (126, 401, 403, 127), (256, 257, 264, 261), (261, 264, 265, 262), (262, 265, 266, 263), (127, 403, 405, 128), (257, 318, 317, 264), (264, 317, 316, 265), (265, 316, 315, 266), (128, 405, 445, 407), (245, 246, 267, 249), (249, 267, 268, 250), (250, 268, 269, 251), (251, 269, 305, 304), (246, 247, 270, 267), (267, 270, 271, 268), (268, 271, 272, 269), (269, 272, 306, 305), (247, 248, 273, 270), (270, 273, 274, 271), (271, 274, 275, 272), (272, 275, 307, 306), (101, 113, 397, 399), (113, 116, 395, 397), (275, 392, 449, 307), (116, 119, 393, 395), (245, 249, 276, 252), (252, 276, 277, 253), (253, 277, 278, 254), (3, 343, 345, 28), (249, 250, 279, 276), (276, 279, 280, 277), (277, 280, 281, 278), (28, 345, 347, 29), (250, 251, 282, 279), (279, 282, 283, 280), (280, 283, 284, 281), (29, 347, 349, 30), (251, 304, 303, 282), (282, 303, 302, 283), (283, 302, 301, 284), (30, 349, 441, 351), (245, 252, 285, 255), (255, 285, 286, 256), (256, 286, 287, 257), (257, 287, 319, 318), (252, 253, 288, 285), (285, 288, 289, 286), (286, 289, 290, 287), (287, 290, 320, 319), (253, 254, 291, 288), (288, 291, 292, 289), (289, 292, 293, 290), (290, 293, 321, 320), (3, 15, 341, 343), (15, 18, 339, 341), (293, 336, 436, 321), (18, 21, 337, 339), (48, 300, 435, 323)])
me_cube_001.polygons.foreach_set('use_smooth', [True] * 384)
me_cube_001.use_remesh_preserve_volume = False
me_cube_001.use_remesh_preserve_attributes = False
me_cube_001.use_mirror_vertex_groups = False
me_cube_001.update()

# ---- objects
ob_cube_001 = bpy.data.objects.new('Cube.001', me_cube_000)
ob_cube = bpy.data.objects.new('Cube', me_cube_001)

# ---- transforms, parenting, visibility, modifiers, constraints
ob_cube_001.location = (0.0, 0.0, 1.0)
ob_cube_001.lineart.crease_threshold = 0.0
_m = ob_cube_001.modifiers.new('Subsurf', 'SUBSURF')
_m.uv_smooth = 'PRESERVE_CORNERS'
_m.quality = 2
_m.levels = 3
_m.show_only_control_edges = False
_m = ob_cube_001.modifiers.new('EdgeSplit', 'EDGE_SPLIT')
ob_cube.location = (0.0, 0.0, 1.0)
ob_cube.lineart.crease_threshold = 0.0
_m = ob_cube.modifiers.new('Subsurf', 'SUBSURF')
_m.uv_smooth = 'PRESERVE_CORNERS'
_m.quality = 2
_m.levels = 3
_m.show_only_control_edges = False
_m = ob_cube.modifiers.new('EdgeSplit', 'EDGE_SPLIT')

# ---- collection membership
col_collection_1.objects.link(ob_cube_001)
col_collection_1.objects.link(ob_cube)

# ---- scene / render settings (as saved in the file)
scene.frame_start = 1; scene.frame_end = 250; scene.frame_set(1)
scene.render.engine = 'BLENDER_EEVEE_NEXT'
scene.render.resolution_percentage = 50
scene.render.dither_intensity = 0.0
scene.cycles.use_denoising = False
scene.cycles.samples = 10
scene.cycles.sampling_pattern = 'TABULATED_SOBOL'
scene.cycles.light_sampling_threshold = 0.0
scene.cycles.use_adaptive_sampling = False
scene.cycles.use_light_tree = False
scene.cycles.blur_glossy = 0.0
scene.cycles.pixel_filter_type = 'GAUSSIAN'
scene.cycles.sample_clamp_indirect = 0.0
scene.view_settings.view_transform = 'Standard'
bpy.context.view_layer.update()

# ---- added for rendering (the .blend has no active camera and no usable light): camera, sun
cam_auto = bpy.data.cameras.new('AutoCamera')
cam_auto.lens = 50.0
cam_auto.sensor_width = 36.0
cam_auto.clip_end = 1000.0
ob_auto_camera = bpy.data.objects.new('AutoCamera', cam_auto)
scene.collection.objects.link(ob_auto_camera)
ob_auto_camera.location = (3.64138, -4.36966, 3.91311)
ob_auto_camera.rotation_euler = (1.09748, -7.21219e-08, 0.694738)
scene.camera = ob_auto_camera
light_auto_sun = bpy.data.lights.new('AutoSun', 'SUN')
light_auto_sun.energy = 3.0
light_auto_sun.angle = 0.0523599
ob_auto_sun = bpy.data.objects.new('AutoSun', light_auto_sun)
scene.collection.objects.link(ob_auto_sun)
ob_auto_sun.rotation_euler = (0.872665, 0.174533, 0.523599)
bpy.context.view_layer.update()
